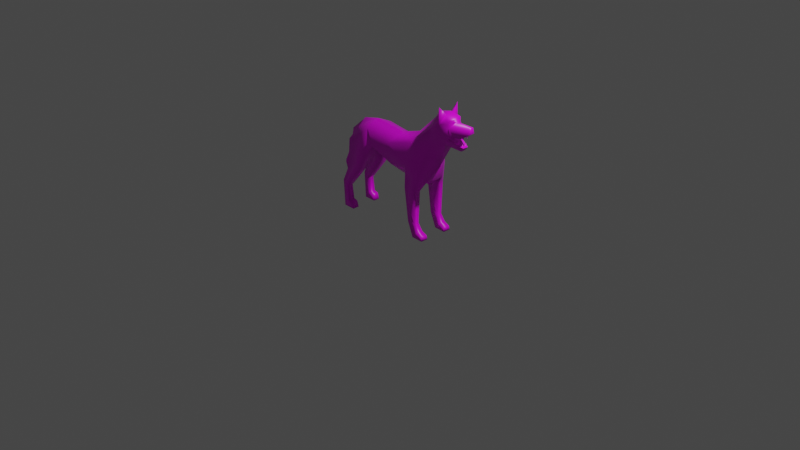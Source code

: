 # Source: dog.blend  (saved by Blender 2.91.10; exported with 4.5.12 LTS)
import bpy
from mathutils import Matrix  # noqa: F401  (used for matrix-valued properties, if any)

bpy.ops.wm.read_factory_settings(use_empty=True)
scene = bpy.context.scene
scene.name = 'Scene'

# ---- collections
col_collection = bpy.data.collections.new('Collection'); scene.collection.children.link(col_collection)

# ---- images (referenced by path relative to the original .blend; pixels are not part of the script)
import os
ASSET_DIR = os.environ.get("B2B_ASSET_DIR", "")  # directory of the original .blend (textures are referenced by path, not embedded)
HERE = os.path.dirname(os.path.abspath(__file__))  # packed textures are extracted next to this script under _unpacked/

def load_image(name, relpath, width, height, colorspace="sRGB"):
    """Load a texture the original file referenced (path relative to the .blend, or extracted next to this script)."""
    p = next((c for c in (os.path.join(HERE, relpath), os.path.join(ASSET_DIR, relpath)) if relpath and os.path.exists(c)), "")
    if p:
        img = bpy.data.images.load(p, check_existing=True)
        img.name = name
    else:  # same state as the original file: an image datablock whose file is absent (Cycles renders it pink)
        img = bpy.data.images.new(name, width, height)
        img.source = "FILE"
        img.filepath = "//" + (relpath or name)
    img.colorspace_settings.name = colorspace
    return img
img_dog_tga = load_image('dog.tga', 'dog.tga', 1024, 1024, 'sRGB')

# ---- materials (node trees are filled in below, after node groups)
mat_material = bpy.data.materials.new('Material')
mat_material.alpha_threshold = 0.0
mat_material.use_transparent_shadow = False
mat_material.line_color = (0.0, 0.0, 0.0, 1.0)

# ---- material node trees
mat_material.use_nodes = True; mat_material.node_tree.nodes.clear()
_N = mat_material.node_tree.nodes; _L = mat_material.node_tree.links
n0 = _N.new('ShaderNodeOutputMaterial'); n0.name = 'Material Output'; n0.location = (300, 300)
n1 = _N.new('ShaderNodeBsdfPrincipled'); n1.name = 'Principled BSDF'; n1.location = (10, 300)
n1.distribution = 'GGX'
n1.subsurface_method = 'BURLEY'
n1.inputs[2].default_value = 0.4
n1.inputs[3].default_value = 1.45
n1.inputs[27].default_value = (0.0, 0.0, 0.0, 1.0)
n1.inputs[28].default_value = 1.0
n2 = _N.new('ShaderNodeTexImage'); n2.name = '画像テクスチャ'; n2.location = (-435, 206)
n2.image = img_dog_tga
_L.new(n1.outputs[0], n0.inputs[0])
_L.new(n2.outputs[0], n1.inputs[0])
_L.new(n2.outputs[1], n1.inputs[4])
n0.is_active_output = True

# ---- world
world_world = bpy.data.worlds.new('World'); scene.world = world_world
world_world.use_nodes = True; world_world.node_tree.nodes.clear()
_N = world_world.node_tree.nodes; _L = world_world.node_tree.links
n0 = _N.new('ShaderNodeOutputWorld'); n0.name = 'World Output'; n0.location = (300, 300)
n1 = _N.new('ShaderNodeBackground'); n1.name = 'Background'; n1.location = (10, 300)
n1.inputs[0].default_value = (0.05088, 0.05088, 0.05088, 1.0)
_L.new(n1.outputs[0], n0.inputs[0])
n0.is_active_output = True
world_world.color = (0.05088, 0.05088, 0.05088)
world_world.use_sun_shadow = False
world_world.sun_shadow_jitter_overblur = 0.0

# ---- cameras
cam_camera = bpy.data.cameras.new('Camera')
cam_camera.clip_end = 100.0
cam_camera.ortho_scale = 7.314

# ---- lights
light_light = bpy.data.lights.new('Light', 'POINT')
light_light.transmission_factor = 0.0
light_light.energy = 1000.0
light_light.shadow_soft_size = 0.1
light_light.shadow_maximum_resolution = 0.006
light_light.use_absolute_resolution = True

# ---- meshes
me_dog = bpy.data.meshes.new('Dog')
me_dog.from_pydata([(0.9534, -0.0417, 1.191), (0.6618, -0.1252, 1.234), (0.751, -0.08909, 1.212), (0.6862, -0.06748, 1.034), (0.8602, -0.02565, 1.003), (0.8611, -0.02946, 1.046), (0.8821, -0.04009, 1.154), (0.5177, -0.09451, 1.146), (-0.5574, -0.1616, 0.7573), (-0.5611, -0.1795, 0.4551), (-0.6472, -0.1746, 0.2774), (-0.6252, -0.1795, 0.000872), (-0.4988, -0.1795, -0.002791), (-0.519, -0.1795, 0.05948), (-0.5648, -0.1795, 0.07414), (-0.5812, -0.1746, 0.2262), (-0.3926, -0.1795, 0.4606), (-0.2974, -0.1795, 0.6639), (0.4188, -0.1927, 0.4881), (0.4538, -0.1779, 0.7217), (-0.2926, -0.1518, 0.9357), (-0.4703, -0.1045, 0.9036), (0.2813, -0.1927, 0.5018), (0.4107, -0.1855, 0.1454), (0.4547, -0.1927, 0.07066), (0.5115, -0.1956, 0.04025), (0.5221, -0.1956, 0.001788), (0.395, -0.1927, 0.005451), (0.3228, -0.1855, 0.1542), (0.2916, -0.1954, 0.7491), (0.02135, -0.1691, 0.8806), (0.3537, -0.1506, 0.9764), (-0.2441, 0.08542, 0.7106), (0.5744, -0.09304, 1.233), (0.6781, -0.04738, 1.325), (0.6158, -0.08758, 1.311), (0.6723, -0.13, 1.13), (0.036, -0.1417, 0.6572), (0.5102, -0.1134, 0.8922), (-0.234, -0.1437, 0.7577), (0.2283, -0.1161, 0.6238), (0.6174, -0.1084, 1.073), (-0.6818, -0.0524, 0.5549), (-0.4997, -0.03104, 0.8852), (-0.6248, -0.04982, 0.7472), (-0.763, -0.03883, 0.4064), (-0.5165, -0.05218, 0.7015), (0.6597, -0.1202, 1.406), (-0.5611, -0.09663, 0.4551), (-0.6472, -0.1117, 0.2774), (-0.6252, -0.1068, 0.000872), (-0.4988, -0.1068, -0.002791), (-0.519, -0.1068, 0.05948), (-0.5648, -0.1068, 0.07414), (-0.5812, -0.1117, 0.2262), (-0.3926, -0.09663, 0.4606), (0.4188, -0.12, 0.4881), (0.2813, -0.12, 0.5018), (0.4107, -0.1272, 0.1454), (0.4547, -0.12, 0.07066), (0.5115, -0.1142, 0.04025), (0.5221, -0.1142, 0.001788), (0.395, -0.12, 0.005451), (0.3228, -0.1272, 0.1542), (0.4896, -0.1044, 0.5883), (0.9534, 0.0417, 1.191), (0.9572, -0.02041, 1.256), (0.7911, 0.0, 1.266), (0.6697, 0.0, 1.338), (0.5489, 0.0, 1.316), (0.5049, 0.0, 1.243), (0.2924, 0.0, 1.039), (0.05066, 0.0, 0.9625), (-0.3047, 0.0, 1.003), (-0.4949, 0.0, 0.9547), (-0.68, 0.0, 0.7952), (-0.7276, 0.0, 0.5709), (-0.8076, 0.0, 0.4043), (-0.7833, 0.0, 0.31), (-0.6177, 0.0, 0.5226), (-0.5585, 0.0, 0.6932), (0.6618, 0.1252, 1.234), (0.751, 0.08909, 1.212), (-0.2226, 0.0, 0.6353), (0.05066, 0.0, 0.5354), (0.4188, 0.0, 0.5173), (0.5724, 0.0, 0.7647), (0.6862, 0.06748, 1.034), (0.8602, 0.02565, 1.003), (0.8611, 0.02946, 1.046), (0.8821, 0.04009, 1.154), (-0.4684, 0.0, 0.659), (0.5177, 0.09451, 1.146), (-0.5574, 0.1616, 0.7573), (-0.5611, 0.1795, 0.4551), (-0.6472, 0.1746, 0.2774), (-0.6252, 0.1795, 0.000872), (-0.4988, 0.1795, -0.002791), (-0.519, 0.1795, 0.05948), (-0.5648, 0.1795, 0.07414), (-0.5812, 0.1746, 0.2262), (-0.3926, 0.1795, 0.4606), (-0.2974, 0.1795, 0.6639), (0.4188, 0.1927, 0.4881), (0.4538, 0.1779, 0.7217), (-0.2926, 0.1518, 0.9357), (-0.4703, 0.1045, 0.9036), (0.2813, 0.1927, 0.5018), (0.4107, 0.1855, 0.1454), (0.4547, 0.1927, 0.07066), (0.5115, 0.1956, 0.04025), (0.5221, 0.1956, 0.001788), (0.395, 0.1927, 0.005451), (0.3228, 0.1855, 0.1542), (0.2916, 0.1954, 0.7491), (0.02135, 0.1691, 0.8806), (0.3537, 0.1506, 0.9764), (-0.2441, -0.08542, 0.7106), (0.5744, 0.09304, 1.233), (0.6781, 0.04738, 1.325), (0.6158, 0.08758, 1.311), (0.6723, 0.13, 1.13), (0.036, 0.1417, 0.6572), (0.5102, 0.1134, 0.8922), (-0.234, 0.1437, 0.7577), (0.2283, 0.1161, 0.6238), (0.6174, 0.1084, 1.073), (-0.5368, 0.0, 0.7901), (-0.497, 0.0, 0.9588), (-0.5049, 0.0, 0.8121), (-0.5403, 0.0, 0.8962), (-0.6818, 0.0524, 0.5549), (-0.4997, 0.03104, 0.8852), (-0.6248, 0.04982, 0.7472), (-0.763, 0.03883, 0.4064), (-0.5165, 0.05218, 0.7015), (0.4569, 0.0, 1.197), (0.6597, 0.1202, 1.406), (-0.5611, 0.09663, 0.4551), (-0.6472, 0.1117, 0.2774), (-0.6252, 0.1068, 0.000872), (-0.4988, 0.1068, -0.002791), (-0.519, 0.1068, 0.05948), (-0.5648, 0.1068, 0.07414), (-0.5812, 0.1117, 0.2262), (-0.3926, 0.09663, 0.4606), (0.4188, 0.12, 0.4881), (0.2813, 0.12, 0.5018), (0.4107, 0.1272, 0.1454), (0.4547, 0.12, 0.07066), (0.5115, 0.1142, 0.04025), (0.5221, 0.1142, 0.001788), (0.395, 0.12, 0.005451), (0.3228, 0.1272, 0.1542), (0.4896, 0.1044, 0.5883), (0.8779, -0.02292, 1.078), (0.8779, 0.02292, 1.078), (0.8853, -0.02898, 1.122), (0.8853, 0.02898, 1.122), (0.7705, -0.08173, 1.14), (0.8712, -0.04684, 1.135), (0.8712, 0.04684, 1.135), (0.7705, 0.08173, 1.14), (0.8908, -0.02946, 1.044), (0.7357, -0.08704, 1.096), (0.8908, 0.02946, 1.044), (0.7357, 0.08704, 1.096), (0.9572, 0.02041, 1.256), (0.8925, -0.02086, 1.159), (0.8925, 0.02086, 1.159), (0.8714, -0.01435, 1.041), (0.8714, 0.01435, 1.041), (0.8692, -0.03074, 1.149), (0.8692, 0.03074, 1.149), (0.849, -0.02049, 1.053), (0.849, 0.02049, 1.053), (0.8908, -0.02946, 1.044), (0.7357, -0.08704, 1.096), (0.7705, -0.08173, 1.14), (0.8712, -0.04684, 1.135), (0.8712, 0.04684, 1.135), (0.8908, 0.02946, 1.044), (0.7357, 0.08704, 1.096), (0.7705, 0.08173, 1.14), (0.6597, -0.1202, 1.406), (0.6597, 0.1202, 1.406), (0.2917, -0.1909, 0.4149), (0.2917, -0.1218, 0.4149), (0.2917, 0.1909, 0.4149), (0.2917, 0.1218, 0.4149), (-0.5506, -0.1754, 0.2643), (-0.5506, -0.1093, 0.2643), (-0.5506, 0.1754, 0.2643), (-0.5506, 0.1093, 0.2643), (0.7692, -0.08193, 1.138), (0.7692, 0.08193, 1.138), (0.7366, -0.08689, 1.097), (0.7366, 0.08689, 1.097), (0.7308, 0.08619, 1.253), (0.7508, -0.07049, 1.281), (0.7678, -0.04932, 1.281), (0.7341, -0.08936, 1.284), (0.7308, -0.08619, 1.253), (0.7748, -0.03785, 1.262), (0.7596, -0.06117, 1.244), (0.7341, 0.08936, 1.284), (0.767, 0.0, 1.303), (0.7508, 0.07049, 1.281), (0.7678, 0.04932, 1.281), (0.7748, 0.03785, 1.262), (0.7596, 0.06117, 1.244), (0.7515, 0.05355, 1.3), (0.7515, -0.05355, 1.3)], [], [(67, 203, 204, 2), (0, 2, 178, 179), (0, 66, 2), (75, 76, 42, 44), (75, 44, 43, 74), (76, 77, 45, 42), (73, 128, 21, 20), (72, 73, 20, 30), (71, 72, 30, 31), (7, 1, 33), (3, 4, 176, 177), (10, 15, 190), (8, 9, 16, 17), (18, 186, 28, 23), (28, 27, 24, 23), (10, 11, 14, 15), (8, 17, 20), (29, 22, 18, 19), (27, 26, 25, 24), (11, 12, 13, 14), (68, 69, 35, 34), (1, 7, 36), (31, 38, 41, 7), (20, 39, 37, 30), (30, 29, 31), (19, 31, 29), (107, 147, 125), (2, 36, 178), (7, 41, 36), (33, 1, 35), (37, 84, 40), (40, 85, 64), (38, 3, 41), (41, 3, 177, 36), (39, 117, 37), (36, 194, 178), (206, 68, 34, 212), (69, 70, 33, 35), (201, 1, 202), (45, 77, 78), (45, 78, 79, 42), (42, 79, 80, 44), (44, 80, 129, 43), (40, 57, 22), (40, 22, 29), (56, 57, 40), (21, 128, 130), (46, 91, 117), (70, 136, 7, 33), (7, 136, 71, 31), (1, 201, 34), (36, 2, 1), (35, 1, 47), (34, 184, 1), (47, 34, 35), (117, 91, 83), (49, 191, 54), (46, 117, 55, 48), (56, 58, 63, 187), (63, 58, 59, 62), (49, 54, 53, 50), (64, 86, 38), (62, 59, 60, 61), (50, 53, 52, 51), (190, 191, 55, 16), (8, 46, 48), (39, 17, 117), (186, 187, 63, 28), (10, 49, 50, 11), (24, 59, 58, 23), (18, 56, 64), (38, 31, 19), (11, 50, 51, 12), (25, 60, 59, 24), (12, 51, 52, 13), (26, 61, 60, 25), (13, 52, 53, 14), (27, 62, 61, 26), (17, 39, 20), (28, 63, 62, 27), (14, 53, 54, 15), (37, 29, 30), (64, 56, 40), (40, 29, 37), (85, 40, 84), (64, 38, 19), (19, 18, 64), (65, 180, 183, 82), (65, 82, 167), (75, 133, 131, 76), (75, 74, 132, 133), (76, 131, 134, 77), (73, 105, 106, 128), (72, 115, 105, 73), (71, 116, 115, 72), (92, 118, 81), (87, 166, 181, 88), (95, 192, 100), (93, 102, 101, 94), (103, 108, 113, 188), (113, 108, 109, 112), (95, 100, 99, 96), (93, 105, 102), (114, 104, 103, 107), (112, 109, 110, 111), (96, 99, 98, 97), (68, 119, 120, 69), (81, 121, 92), (116, 92, 126, 123), (105, 115, 122, 124), (115, 116, 114), (104, 114, 116), (82, 183, 121), (92, 121, 126), (118, 120, 81), (122, 125, 84), (125, 154, 85), (123, 126, 87), (126, 121, 166, 87), (46, 135, 91), (124, 122, 32), (121, 195, 197), (206, 211, 119, 68), (69, 120, 118, 70), (205, 198, 81), (134, 78, 77), (134, 131, 79, 78), (131, 133, 80, 79), (133, 132, 129, 80), (180, 65, 0, 179), (2, 66, 67), (181, 176, 4, 88), (146, 125, 147), (106, 130, 128), (135, 32, 91), (70, 118, 92, 136), (92, 116, 71, 136), (81, 119, 205), (121, 81, 82), (182, 164, 163, 165), (162, 161, 160, 159), (88, 4, 3, 87), (120, 137, 81), (119, 81, 185), (137, 120, 119), (87, 3, 86), (139, 144, 193), (17, 16, 55, 117), (146, 189, 153, 148), (153, 152, 149, 148), (139, 140, 143, 144), (154, 123, 86), (152, 151, 150, 149), (140, 141, 142, 143), (192, 101, 145, 193), (93, 138, 135), (124, 32, 102), (188, 113, 153, 189), (91, 32, 83), (95, 96, 140, 139), (109, 108, 148, 149), (103, 154, 146), (123, 104, 116), (96, 97, 141, 140), (110, 109, 149, 150), (97, 98, 142, 141), (111, 110, 150, 151), (98, 99, 143, 142), (112, 111, 151, 152), (102, 105, 124), (113, 112, 152, 153), (99, 100, 144, 143), (145, 32, 135, 138), (122, 115, 114), (154, 125, 146), (86, 64, 154), (125, 122, 114), (85, 84, 125), (154, 104, 123), (104, 154, 103), (125, 114, 107), (154, 64, 85), (32, 145, 101, 102), (32, 122, 84, 83), (37, 117, 83, 84), (8, 21, 130), (8, 130, 127), (46, 8, 127), (135, 127, 93), (127, 130, 93), (130, 106, 93), (89, 156, 175), (6, 157, 172), (162, 159, 164, 182), (171, 175, 156), (5, 155, 170), (65, 167, 66, 0), (167, 82, 67), (167, 67, 66), (168, 157, 6), (158, 169, 90), (170, 155, 174), (171, 156, 89), (168, 172, 157), (173, 158, 90), (174, 155, 5), (169, 158, 173), (20, 21, 8), (105, 93, 106), (87, 86, 123), (3, 38, 86), (23, 58, 56, 18), (22, 57, 187, 186), (56, 187, 57), (18, 22, 186), (108, 103, 146, 148), (107, 188, 189, 147), (146, 147, 189), (103, 188, 107), (9, 48, 49, 10), (15, 54, 191, 190), (48, 55, 191, 49), (9, 10, 190, 16), (94, 95, 139, 138), (100, 192, 193, 144), (138, 139, 193, 145), (94, 101, 192, 95), (138, 93, 94), (48, 9, 8), (127, 135, 46), (194, 36, 196), (195, 121, 183), (196, 36, 177), (197, 166, 121), (202, 1, 2), (81, 198, 82), (202, 199, 201), (200, 199, 204), (67, 82, 210, 209), (198, 205, 207), (208, 209, 210), (2, 204, 202), (210, 82, 198), (67, 200, 203), (208, 206, 67), (67, 209, 208), (206, 200, 67), (201, 199, 212), (204, 203, 200), (204, 199, 202), (207, 205, 211), (210, 198, 207), (207, 208, 210), (212, 34, 201), (212, 200, 206), (212, 199, 200), (211, 206, 208), (208, 207, 211), (119, 211, 205)])
me_dog.polygons.foreach_set('use_smooth', [True] * 259)
_uv = me_dog.uv_layers.new(name='UVマップ')
_uv.uv.foreach_set('vector', [0.7448, 0.8038, 0.7246, 0.8133, 0.6896, 0.818, 0.6476, 0.8117, 0.7115, 0.6638, 0.6476, 0.8117, 0.6079, 0.7672, 0.645, 0.6951, 0.7115, 0.6638, 0.735, 0.7021, 0.6476, 0.8117, 0.2945, 0.9326, 0.3722, 0.9326, 0.372, 0.9606, 0.2996, 0.9588, 0.2945, 0.9326, 0.2996, 0.9588, 0.2295, 0.9579, 0.2076, 0.9326, 0.3722, 0.9326, 0.4426, 0.9326, 0.4324, 0.9518, 0.372, 0.9606, 0.5282, 0.1057, 0.5279, 0.03361, 0.5786, 0.03076, 0.5989, 0.1074, 0.5289, 0.2666, 0.5282, 0.1057, 0.5989, 0.1074, 0.6233, 0.2461, 0.5294, 0.3952, 0.5289, 0.2666, 0.6233, 0.2461, 0.6171, 0.409, 0.5828, 0.5067, 0.6581, 0.5922, 0.5982, 0.5623, 0.0348, 0.8645, 0.07337, 0.9627, 0.06423, 0.9964, 0.0004225, 0.9071, 0.237, 0.2563, 0.2077, 0.2792, 0.1994, 0.2555, 0.2541, 0.08648, 0.234, 0.1817, 0.1828, 0.1594, 0.1747, 0.09043, 0.2764, 0.6879, 0.2288, 0.6602, 0.2271, 0.5627, 0.261, 0.546, 0.2271, 0.5627, 0.2236, 0.5018, 0.2542, 0.5062, 0.261, 0.546, 0.237, 0.2563, 0.2563, 0.3884, 0.217, 0.3689, 0.2077, 0.2792, 0.2541, 0.08648, 0.1747, 0.09043, 0.1982, 0.005362, 0.2225, 0.7771, 0.2253, 0.6915, 0.2764, 0.6879, 0.278, 0.7725, 0.2236, 0.5018, 0.2514, 0.4742, 0.2575, 0.4847, 0.2542, 0.5062, 0.2563, 0.3884, 0.2165, 0.4141, 0.2087, 0.3933, 0.217, 0.3689, 0.5304, 0.6643, 0.5301, 0.5921, 0.5979, 0.6294, 0.56, 0.6712, 0.6143, 0.883, 0.4976, 0.9289, 0.5577, 0.831, 0.6171, 0.409, 0.6791, 0.4613, 0.6289, 0.5307, 0.5828, 0.5067, 0.5989, 0.1074, 0.6763, 0.1304, 0.7291, 0.2389, 0.6233, 0.2461, 0.6233, 0.2461, 0.7097, 0.3522, 0.6171, 0.409, 0.742, 0.4114, 0.6171, 0.409, 0.7097, 0.3522, 0.9602, 0.6543, 0.9855, 0.6507, 0.9946, 0.6952, 0.6476, 0.8117, 0.5577, 0.831, 0.6079, 0.7672, 0.4976, 0.9289, 0.4976, 0.8348, 0.5577, 0.831, 0.5982, 0.5623, 0.6581, 0.5922, 0.5979, 0.6294, 0.01911, 0.5295, 0.08623, 0.5445, 0.0277, 0.6056, 0.0277, 0.6056, 0.08565, 0.6694, 0.04664, 0.7024, 0.6791, 0.4613, 0.6592, 0.5519, 0.6289, 0.5307, 0.4976, 0.8348, 0.4976, 0.7672, 0.5644, 0.7702, 0.5577, 0.831, 0.6763, 0.1304, 0.7076, 0.1201, 0.7291, 0.2389, 0.5577, 0.831, 0.606, 0.7673, 0.6079, 0.7672, 0.7445, 0.8438, 0.7441, 0.923, 0.7039, 0.9115, 0.711, 0.8502, 0.5301, 0.5921, 0.5299, 0.5368, 0.5982, 0.5623, 0.5979, 0.6294, 0.6775, 0.8566, 0.6143, 0.883, 0.6653, 0.8382, 0.4324, 0.9518, 0.4426, 0.9326, 0.4714, 0.9587, 0.4324, 0.9518, 0.4714, 0.9587, 0.3773, 0.9956, 0.372, 0.9606, 0.372, 0.9606, 0.3773, 0.9956, 0.3036, 0.9953, 0.2996, 0.9588, 0.2996, 0.9588, 0.3036, 0.9953, 0.2511, 0.9816, 0.2295, 0.9579, 0.1909, 0.7324, 0.2, 0.688, 0.2253, 0.6915, 0.1909, 0.7324, 0.2253, 0.6915, 0.2225, 0.7771, 0.3045, 0.6865, 0.3553, 0.6683, 0.3904, 0.6941, 0.5786, 0.03076, 0.5279, 0.03361, 0.5277, 0.002885, 0.06672, 0.3192, 0.08717, 0.342, 0.04264, 0.4176, 0.5299, 0.5368, 0.5299, 0.5042, 0.5828, 0.5067, 0.5982, 0.5623, 0.5828, 0.5067, 0.5299, 0.5042, 0.5294, 0.3952, 0.6171, 0.409, 0.6143, 0.883, 0.6775, 0.8566, 0.7039, 0.9115, 0.5577, 0.831, 0.6476, 0.8117, 0.6143, 0.883, 0.5979, 0.6294, 0.6581, 0.5922, 0.6207, 0.7069, 0.7039, 0.9115, 0.6867, 0.9963, 0.6143, 0.883, 0.6207, 0.7069, 0.56, 0.6712, 0.5979, 0.6294, 0.04264, 0.4176, 0.08717, 0.342, 0.08675, 0.4323, 0.1323, 0.2671, 0.1711, 0.2585, 0.1679, 0.2858, 0.07535, 0.1313, 0.1422, 0.07141, 0.1561, 0.1626, 0.1196, 0.2007, 0.3045, 0.6865, 0.2867, 0.5425, 0.323, 0.5523, 0.3417, 0.6435, 0.323, 0.5523, 0.2867, 0.5425, 0.2856, 0.5032, 0.3164, 0.4913, 0.1323, 0.2671, 0.1679, 0.2858, 0.177, 0.377, 0.1444, 0.4042, 0.04664, 0.7024, 0.08513, 0.781, 0.02369, 0.8177, 0.3164, 0.4913, 0.2856, 0.5032, 0.2755, 0.4815, 0.2783, 0.4677, 0.1444, 0.4042, 0.177, 0.377, 0.1891, 0.394, 0.1872, 0.4183, 0.1994, 0.2555, 0.1711, 0.2585, 0.1561, 0.1626, 0.1828, 0.1594, 0.2541, 0.08648, 0.2894, 0.1026, 0.2642, 0.183, 0.1615, 0.05502, 0.1747, 0.09043, 0.1422, 0.07141, 0.2288, 0.6602, 0.2036, 0.6583, 0.2057, 0.5638, 0.2271, 0.5627, 0.237, 0.2563, 0.2621, 0.2543, 0.2899, 0.3817, 0.2563, 0.3884, 0.2542, 0.5062, 0.2856, 0.5032, 0.2867, 0.5425, 0.261, 0.546, 0.2764, 0.6879, 0.3045, 0.6865, 0.3097, 0.7315, 0.6791, 0.4613, 0.6171, 0.409, 0.742, 0.4114, 0.2563, 0.3884, 0.2899, 0.3817, 0.3015, 0.4399, 0.2679, 0.4466, 0.2575, 0.4847, 0.2755, 0.4815, 0.2856, 0.5032, 0.2542, 0.5062, 0.2165, 0.4141, 0.1872, 0.4183, 0.1891, 0.394, 0.2087, 0.3933, 0.2514, 0.4742, 0.2783, 0.4677, 0.2755, 0.4815, 0.2575, 0.4847, 0.2087, 0.3933, 0.1891, 0.394, 0.177, 0.377, 0.217, 0.3689, 0.2236, 0.5018, 0.1974, 0.5043, 0.1909, 0.4586, 0.2203, 0.4558, 0.1747, 0.09043, 0.1615, 0.05502, 0.1982, 0.005362, 0.2271, 0.5627, 0.2057, 0.5638, 0.1974, 0.5043, 0.2236, 0.5018, 0.217, 0.3689, 0.177, 0.377, 0.1679, 0.2858, 0.2077, 0.2792, 0.7291, 0.2389, 0.7097, 0.3522, 0.6233, 0.2461, 0.3097, 0.7315, 0.3045, 0.6865, 0.3904, 0.6941, 0.7664, 0.3124, 0.7097, 0.3522, 0.7291, 0.2389, 0.08565, 0.6694, 0.0277, 0.6056, 0.08623, 0.5445, 0.04664, 0.7024, 0.02369, 0.8177, 0.005342, 0.7465, 0.278, 0.7725, 0.2764, 0.6879, 0.3097, 0.7315, 0.7804, 0.6657, 0.8456, 0.6975, 0.8812, 0.7692, 0.8413, 0.8128, 0.7804, 0.6657, 0.8413, 0.8128, 0.7529, 0.6994, 0.2945, 0.9326, 0.2996, 0.9064, 0.372, 0.9045, 0.3722, 0.9326, 0.2945, 0.9326, 0.2076, 0.9326, 0.2295, 0.9072, 0.2996, 0.9064, 0.3722, 0.9326, 0.372, 0.9045, 0.4324, 0.9133, 0.4426, 0.9326, 0.5282, 0.1057, 0.4575, 0.1079, 0.4771, 0.03115, 0.5279, 0.03361, 0.5289, 0.2666, 0.4343, 0.2468, 0.4575, 0.1079, 0.5282, 0.1057, 0.5294, 0.3952, 0.4418, 0.4097, 0.4343, 0.2468, 0.5289, 0.2666, 0.477, 0.5071, 0.4618, 0.5629, 0.4022, 0.5932, 0.133, 0.865, 0.1687, 0.9068, 0.1095, 0.9957, 0.09943, 0.9654, 0.8337, 0.257, 0.8714, 0.256, 0.8632, 0.2798, 0.816, 0.08725, 0.8954, 0.09087, 0.8875, 0.1598, 0.8365, 0.1824, 0.9091, 0.6507, 0.9245, 0.5088, 0.9584, 0.5255, 0.9567, 0.623, 0.9584, 0.5255, 0.9245, 0.5088, 0.9313, 0.4689, 0.9619, 0.4646, 0.8337, 0.257, 0.8632, 0.2798, 0.8543, 0.3695, 0.815, 0.3892, 0.816, 0.08725, 0.8715, 0.005904, 0.8954, 0.09087, 0.963, 0.7399, 0.9075, 0.7352, 0.9091, 0.6507, 0.9602, 0.6543, 0.9619, 0.4646, 0.9313, 0.4689, 0.928, 0.4474, 0.9341, 0.437, 0.815, 0.3892, 0.8543, 0.3695, 0.8626, 0.3939, 0.855, 0.4147, 0.5304, 0.6643, 0.5009, 0.6715, 0.4627, 0.6299, 0.5301, 0.5921, 0.8738, 0.884, 0.9304, 0.8329, 0.9899, 0.9306, 0.4418, 0.4097, 0.477, 0.5071, 0.4311, 0.5315, 0.3803, 0.4624, 0.4575, 0.1079, 0.4343, 0.2468, 0.3284, 0.2405, 0.3802, 0.1315, 0.4343, 0.2468, 0.4418, 0.4097, 0.3487, 0.3536, 0.317, 0.413, 0.3487, 0.3536, 0.4418, 0.4097, 0.8413, 0.8128, 0.8812, 0.7692, 0.9304, 0.8329, 0.9899, 0.9306, 0.9304, 0.8329, 0.9899, 0.8373, 0.4618, 0.5629, 0.4627, 0.6299, 0.4022, 0.5932, 0.1535, 0.5301, 0.1442, 0.6061, 0.08623, 0.5445, 0.1442, 0.6061, 0.1244, 0.7028, 0.08565, 0.6694, 0.3803, 0.4624, 0.4311, 0.5315, 0.401, 0.5529, 0.9899, 0.8373, 0.9304, 0.8329, 0.9244, 0.7727, 0.9899, 0.7702, 0.06672, 0.3192, 0.1078, 0.3194, 0.08717, 0.342, 0.3802, 0.1315, 0.3284, 0.2405, 0.3489, 0.1215, 0.9304, 0.8329, 0.8832, 0.7693, 0.9232, 0.7726, 0.7445, 0.8438, 0.7779, 0.8505, 0.7844, 0.9118, 0.7441, 0.923, 0.5301, 0.5921, 0.4627, 0.6299, 0.4618, 0.5629, 0.5299, 0.5368, 0.8112, 0.8573, 0.8237, 0.8389, 0.8738, 0.884, 0.4324, 0.9133, 0.4714, 0.9064, 0.4426, 0.9326, 0.4324, 0.9133, 0.372, 0.9045, 0.3773, 0.8696, 0.4714, 0.9064, 0.372, 0.9045, 0.2996, 0.9064, 0.3036, 0.8698, 0.3773, 0.8696, 0.2996, 0.9064, 0.2295, 0.9072, 0.2511, 0.8835, 0.3036, 0.8698, 0.787, 0.5833, 0.7804, 0.6657, 0.7115, 0.6638, 0.7095, 0.5812, 0.6476, 0.8117, 0.735, 0.7021, 0.7448, 0.8038, 0.1095, 0.9957, 0.06423, 0.9964, 0.07337, 0.9627, 0.09943, 0.9654, 0.881, 0.6493, 0.7951, 0.6569, 0.8302, 0.6311, 0.4771, 0.03115, 0.5277, 0.002885, 0.5279, 0.03361, 0.1078, 0.3194, 0.131, 0.418, 0.08717, 0.342, 0.5299, 0.5368, 0.4618, 0.5629, 0.477, 0.5071, 0.5299, 0.5042, 0.477, 0.5071, 0.4418, 0.4097, 0.5294, 0.3952, 0.5299, 0.5042, 0.8738, 0.884, 0.7844, 0.9118, 0.8112, 0.8573, 0.9304, 0.8329, 0.8738, 0.884, 0.8413, 0.8128, 0.5651, 0.9241, 0.5651, 0.9976, 0.496, 0.9733, 0.496, 0.9484, 0.5888, 0.9263, 0.6314, 0.941, 0.6314, 0.9806, 0.5888, 0.9953, 0.09943, 0.9654, 0.07337, 0.9627, 0.0348, 0.8645, 0.133, 0.865, 0.4627, 0.6299, 0.4405, 0.7076, 0.4022, 0.5932, 0.7844, 0.9118, 0.8738, 0.884, 0.801, 0.9963, 0.4405, 0.7076, 0.4627, 0.6299, 0.5009, 0.6715, 0.133, 0.865, 0.0348, 0.8645, 0.08513, 0.781, 0.9385, 0.2674, 0.903, 0.2863, 0.8997, 0.2589, 0.1747, 0.09043, 0.1828, 0.1594, 0.1561, 0.1626, 0.1422, 0.07141, 0.881, 0.6493, 0.8438, 0.6063, 0.8625, 0.5151, 0.8988, 0.5053, 0.8625, 0.5151, 0.8691, 0.4541, 0.8999, 0.466, 0.8988, 0.5053, 0.9385, 0.2674, 0.927, 0.4045, 0.8943, 0.3775, 0.903, 0.2863, 0.1244, 0.7028, 0.1462, 0.8183, 0.08513, 0.781, 0.8691, 0.4541, 0.9072, 0.4305, 0.91, 0.4443, 0.8999, 0.466, 0.927, 0.4045, 0.8843, 0.4188, 0.8822, 0.3945, 0.8943, 0.3775, 0.8714, 0.256, 0.8875, 0.1598, 0.9142, 0.163, 0.8997, 0.2589, 0.816, 0.08725, 0.8063, 0.1838, 0.7807, 0.1035, 0.9084, 0.05541, 0.9278, 0.07171, 0.8954, 0.09087, 0.9567, 0.623, 0.9584, 0.5255, 0.9798, 0.5265, 0.9819, 0.621, 0.08717, 0.342, 0.131, 0.418, 0.08675, 0.4323, 0.8337, 0.257, 0.815, 0.3892, 0.7814, 0.3826, 0.8087, 0.2551, 0.9313, 0.4689, 0.9245, 0.5088, 0.8988, 0.5053, 0.8999, 0.466, 0.9091, 0.6507, 0.8758, 0.6943, 0.881, 0.6493, 0.3803, 0.4624, 0.317, 0.413, 0.4418, 0.4097, 0.815, 0.3892, 0.8036, 0.4475, 0.7701, 0.4409, 0.7814, 0.3826, 0.928, 0.4474, 0.9313, 0.4689, 0.8999, 0.466, 0.91, 0.4443, 0.855, 0.4147, 0.8626, 0.3939, 0.8822, 0.3945, 0.8843, 0.4188, 0.9341, 0.437, 0.928, 0.4474, 0.91, 0.4443, 0.9072, 0.4305, 0.8626, 0.3939, 0.8543, 0.3695, 0.8943, 0.3775, 0.8822, 0.3945, 0.9619, 0.4646, 0.9652, 0.4186, 0.9946, 0.4214, 0.9881, 0.4671, 0.8954, 0.09087, 0.8715, 0.005904, 0.9084, 0.05541, 0.9584, 0.5255, 0.9619, 0.4646, 0.9881, 0.4671, 0.9798, 0.5265, 0.8543, 0.3695, 0.8632, 0.2798, 0.903, 0.2863, 0.8943, 0.3775, 0.9142, 0.163, 0.9278, 0.07171, 0.9949, 0.1314, 0.9509, 0.2009, 0.3284, 0.2405, 0.4343, 0.2468, 0.3487, 0.3536, 0.8758, 0.6943, 0.7951, 0.6569, 0.881, 0.6493, 0.08513, 0.781, 0.04664, 0.7024, 0.1244, 0.7028, 0.2918, 0.3143, 0.3284, 0.2405, 0.3487, 0.3536, 0.08565, 0.6694, 0.08623, 0.5445, 0.1442, 0.6061, 0.1244, 0.7028, 0.1652, 0.7472, 0.1462, 0.8183, 0.9075, 0.7352, 0.8758, 0.6943, 0.9091, 0.6507, 0.9946, 0.6952, 0.963, 0.7399, 0.9602, 0.6543, 0.1244, 0.7028, 0.04664, 0.7024, 0.08565, 0.6694, 0.9278, 0.07171, 0.9142, 0.163, 0.8875, 0.1598, 0.8954, 0.09087, 0.131, 0.418, 0.1535, 0.5301, 0.08623, 0.5445, 0.08675, 0.4323, 0.01911, 0.5295, 0.04264, 0.4176, 0.08675, 0.4323, 0.08623, 0.5445, 0.2541, 0.08648, 0.2527, 0.03271, 0.2949, 0.03562, 0.2541, 0.08648, 0.2949, 0.03562, 0.3015, 0.07027, 0.2894, 0.1026, 0.2541, 0.08648, 0.3015, 0.07027, 0.7807, 0.1035, 0.7685, 0.07124, 0.816, 0.08725, 0.7685, 0.07124, 0.775, 0.03657, 0.816, 0.08725, 0.775, 0.03657, 0.8171, 0.03348, 0.816, 0.08725, 0.9334, 0.9939, 0.9144, 0.9814, 0.9238, 0.9604, 0.8863, 0.9939, 0.8661, 0.9834, 0.8735, 0.961, 0.5888, 0.9263, 0.5888, 0.9953, 0.5651, 0.9976, 0.5651, 0.9241, 0.8962, 0.9939, 0.9238, 0.9604, 0.9144, 0.9814, 0.967, 0.9604, 0.9646, 0.983, 0.9433, 0.9891, 0.7804, 0.6657, 0.7529, 0.6994, 0.735, 0.7021, 0.7115, 0.6638, 0.7529, 0.6994, 0.8413, 0.8128, 0.7448, 0.8038, 0.7529, 0.6994, 0.7448, 0.8038, 0.735, 0.7021, 0.8507, 0.9939, 0.8661, 0.9834, 0.8863, 0.9939, 0.8916, 0.9341, 0.8958, 0.916, 0.9087, 0.9492, 0.9433, 0.9891, 0.9646, 0.983, 0.9867, 0.9891, 0.8962, 0.9939, 0.9144, 0.9814, 0.9334, 0.9939, 0.8507, 0.9939, 0.8735, 0.961, 0.8661, 0.9834, 0.8734, 0.9492, 0.8916, 0.9341, 0.9087, 0.9492, 0.9867, 0.9891, 0.9646, 0.983, 0.967, 0.9604, 0.8958, 0.916, 0.8916, 0.9341, 0.8734, 0.9492, 0.1982, 0.005362, 0.2527, 0.03271, 0.2541, 0.08648, 0.8715, 0.005904, 0.816, 0.08725, 0.8171, 0.03348, 0.133, 0.865, 0.08513, 0.781, 0.1462, 0.8183, 0.0348, 0.8645, 0.02369, 0.8177, 0.08513, 0.781, 0.261, 0.546, 0.2867, 0.5425, 0.3045, 0.6865, 0.2764, 0.6879, 0.2253, 0.6915, 0.2, 0.688, 0.2036, 0.6583, 0.2288, 0.6602, 0.3045, 0.6865, 0.3417, 0.6435, 0.3553, 0.6683, 0.2764, 0.6879, 0.2253, 0.6915, 0.2288, 0.6602, 0.9245, 0.5088, 0.9091, 0.6507, 0.881, 0.6493, 0.8988, 0.5053, 0.9602, 0.6543, 0.9567, 0.623, 0.9819, 0.621, 0.9855, 0.6507, 0.881, 0.6493, 0.8302, 0.6311, 0.8438, 0.6063, 0.9091, 0.6507, 0.9567, 0.623, 0.9602, 0.6543, 0.234, 0.1817, 0.2642, 0.183, 0.2621, 0.2543, 0.237, 0.2563, 0.2077, 0.2792, 0.1679, 0.2858, 0.1711, 0.2585, 0.1994, 0.2555, 0.1196, 0.2007, 0.1561, 0.1626, 0.1711, 0.2585, 0.1323, 0.2671, 0.234, 0.1817, 0.237, 0.2563, 0.1994, 0.2555, 0.1828, 0.1594, 0.8365, 0.1824, 0.8337, 0.257, 0.8087, 0.2551, 0.8063, 0.1838, 0.8632, 0.2798, 0.8714, 0.256, 0.8997, 0.2589, 0.903, 0.2863, 0.9509, 0.2009, 0.9385, 0.2674, 0.8997, 0.2589, 0.9142, 0.163, 0.8365, 0.1824, 0.8875, 0.1598, 0.8714, 0.256, 0.8337, 0.257, 0.8063, 0.1838, 0.816, 0.08725, 0.8365, 0.1824, 0.2642, 0.183, 0.234, 0.1817, 0.2541, 0.08648, 0.08744, 0.2835, 0.1078, 0.3194, 0.06672, 0.3192, 0.606, 0.7673, 0.5577, 0.831, 0.5655, 0.7701, 0.8832, 0.7693, 0.9304, 0.8329, 0.8812, 0.7692, 0.5655, 0.7701, 0.5577, 0.831, 0.5644, 0.7702, 0.9232, 0.7726, 0.9244, 0.7727, 0.9304, 0.8329, 0.6653, 0.8382, 0.6143, 0.883, 0.6476, 0.8117, 0.8738, 0.884, 0.8237, 0.8389, 0.8413, 0.8128, 0.6653, 0.8382, 0.7083, 0.8402, 0.6775, 0.8566, 0.728, 0.8288, 0.7083, 0.8402, 0.6896, 0.818, 0.7448, 0.8038, 0.8419, 0.8117, 0.8, 0.818, 0.7649, 0.8133, 0.8242, 0.8382, 0.812, 0.8566, 0.7812, 0.8402, 0.7615, 0.8288, 0.7649, 0.8133, 0.8, 0.818, 0.6476, 0.8117, 0.6896, 0.818, 0.6653, 0.8382, 0.8, 0.818, 0.8419, 0.8117, 0.8242, 0.8382, 0.7448, 0.8038, 0.728, 0.8288, 0.7246, 0.8133, 0.7615, 0.8288, 0.745, 0.8438, 0.7448, 0.8038, 0.7448, 0.8038, 0.7649, 0.8133, 0.7615, 0.8288, 0.7445, 0.8438, 0.728, 0.8288, 0.7448, 0.8038, 0.6775, 0.8566, 0.7083, 0.8402, 0.711, 0.8502, 0.6896, 0.818, 0.7246, 0.8133, 0.728, 0.8288, 0.6896, 0.818, 0.7083, 0.8402, 0.6653, 0.8382, 0.7812, 0.8402, 0.812, 0.8566, 0.7785, 0.8502, 0.8, 0.818, 0.8242, 0.8382, 0.7812, 0.8402, 0.7812, 0.8402, 0.7615, 0.8288, 0.8, 0.818, 0.711, 0.8502, 0.7039, 0.9115, 0.6775, 0.8566, 0.711, 0.8502, 0.728, 0.8288, 0.7445, 0.8438, 0.711, 0.8502, 0.7083, 0.8402, 0.728, 0.8288, 0.7785, 0.8502, 0.745, 0.8438, 0.7615, 0.8288, 0.7615, 0.8288, 0.7812, 0.8402, 0.7785, 0.8502, 0.7844, 0.9118, 0.7779, 0.8505, 0.8112, 0.8573])
me_dog.materials.append(mat_material)
me_dog.use_remesh_fix_poles = True
me_dog.use_remesh_preserve_attributes = False
me_dog.use_mirror_y = True
me_dog.use_mirror_vertex_groups = False
me_dog.update()
arm_x = bpy.data.armatures.new('アーマチュア')  # bones are not reproduced

# ---- objects
ob_light = bpy.data.objects.new('Light', light_light)
ob_camera = bpy.data.objects.new('Camera', cam_camera)
ob_x = bpy.data.objects.new('エンプティ', None)
ob_dog = bpy.data.objects.new('Dog', me_dog)
ob_x_1 = bpy.data.objects.new('アーマチュア', arm_x)

# ---- transforms, parenting, visibility, modifiers, constraints
ob_light.location = (4.076, 1.005, 5.88)
ob_light.rotation_euler = (0.6503, 0.05522, 1.866)
ob_light.lock_rotations_4d = False
ob_light.empty_display_type = 'ARROWS'
ob_light.color = (0.0, 0.0, 0.0, 0.0)
ob_light.lineart.crease_threshold = 0.0
ob_camera.location = (7.359, -6.926, 4.958)
ob_camera.rotation_euler = (1.109, 0.0, 0.8149)
ob_camera.lock_rotations_4d = False
ob_camera.empty_display_type = 'ARROWS'
ob_camera.color = (0.0, 0.0, 0.0, 0.0)
ob_camera.display_type = 'WIRE'
ob_camera.lineart.crease_threshold = 0.0
ob_x.location = (0.0, 0.0, 0.673)
ob_x.rotation_euler = (1.571, -0.0, -0.0)
ob_x.scale = (0.3986, 0.3986, 0.3986)
ob_x.empty_display_type = 'IMAGE'
ob_x.empty_display_size = 5.0
ob_x.lineart.crease_threshold = 0.0
ob_dog.location = (0.0, 0.0, 0.0)
ob_dog.lineart.crease_threshold = 0.0
ob_dog.use_mesh_mirror_y = True
_vg = ob_dog.vertex_groups.new(name='Chest')
for _i, _w in zip([17, 20, 21, 30, 32, 37, 39, 40, 72, 73, 74, 83, 84, 91, 102, 105, 106, 115, 117, 122, 124, 125, 128], [0.1591, 0.8282, 0.08974, 0.07439, 0.7581, 0.1152, 0.6647, 0.02052, 0.014, 0.8794, 0.1713, 0.7646, 0.3182, 0.1001, 0.1816, 0.8298, 0.09019, 0.07497, 0.7485, 0.1193, 0.6736, 0.0226, 0.2778]): _vg.add([_i], _w, 'REPLACE')
_vg = ob_dog.vertex_groups.new(name='Root')
for _i, _w in zip([29, 30, 32, 37, 39, 40, 83, 84, 114, 115, 117, 122, 124, 125], [0.0, 0.0, 0.0, 0.0, 0.0, 0.0, 0.0, 0.0, 0.0, 0.0, 0.0, 0.0, 0.0, 0.0]): _vg.add([_i], _w, 'REPLACE')
_vg = ob_dog.vertex_groups.new(name='Spine')
for _i, _w in zip([20, 30, 31, 32, 37, 39, 40, 71, 72, 73, 83, 84, 105, 115, 116, 117, 122, 124, 125], [0.04419, 0.9216, 0.0108, 0.05653, 0.6965, 0.09275, 0.09755, 0.07071, 0.8988, 0.01991, 0.08893, 0.467, 0.04475, 0.921, 0.01076, 0.05557, 0.6906, 0.09279, 0.1034]): _vg.add([_i], _w, 'REPLACE')
_vg = ob_dog.vertex_groups.new(name='Neck')
for _i, _w in zip([0, 1, 2, 3, 4, 5, 7, 19, 31, 33, 35, 36, 38, 41, 47, 65, 66, 69, 70, 71, 72, 81, 82, 86, 87, 88, 89, 92, 104, 116, 118, 120, 121, 123, 126, 136, 137, 155, 156, 159, 162, 163, 164, 165, 166, 167, 170, 171, 172, 173, 174, 175, 176, 177, 178, 179, 180, 181, 182, 183, 184, 185], [1.49e-06, 0.0006135, 0.0, 0.1323, 0.0, 0.0, 0.6818, 0.04643, 0.9092, 0.1551, 0.001194, 0.09904, 0.8058, 0.6056, 0.0004836, 1.848e-06, 8.571e-05, 0.02653, 0.2019, 0.8929, 0.0536, 0.0006152, 0.0, 0.3348, 0.1364, 0.0, 0.0, 0.7483, 0.04368, 0.9092, 0.1552, 0.001196, 0.1061, 0.8058, 0.5799, 0.6944, 0.0004845, 0.0, 0.0, 0.0, 0.0, 0.0, 0.0, 0.0, 0.0, 9.203e-05, 0.0, 0.0, 0.0, 0.0, 0.0, 0.0, 0.0, 0.0, 0.0, 6.253e-05, 6.39e-05, 0.0, 0.0, 0.0, 0.0004836, 0.0004845]): _vg.add([_i], _w, 'REPLACE')
_vg = ob_dog.vertex_groups.new(name='Head')
for _i, _w in zip([0, 1, 2, 3, 6, 7, 33, 34, 35, 36, 41, 47, 65, 66, 67, 68, 69, 70, 81, 82, 87, 90, 92, 118, 119, 120, 121, 126, 136, 137, 155, 156, 157, 158, 159, 160, 161, 162, 163, 164, 165, 166, 167, 168, 169, 172, 173, 176, 177, 178, 179, 180, 181, 182, 183, 184, 185, 194, 195, 196, 197, 198, 199, 200, 201, 202, 203, 204, 205, 206, 207, 208, 209, 210, 211, 212], [1.0, 0.9994, 1.0, 0.04207, 1.0, 0.3182, 0.8449, 1.0, 0.9988, 0.3553, 0.1918, 0.9995, 1.0, 0.9999, 1.0, 1.0, 0.9735, 0.7981, 0.9994, 1.0, 0.04534, 1.0, 0.2517, 0.8448, 1.0, 0.9988, 0.3529, 0.2276, 0.3056, 0.9995, 0.02665, 0.02665, 1.0, 1.0, 1.0, 1.0, 1.0, 1.0, 0.00197, 0.1664, 0.002234, 0.1007, 0.9999, 1.0, 1.0, 1.0, 1.0, 0.0007124, 0.166, 1.0, 0.9999, 0.9999, 0.0006911, 0.1017, 1.0, 0.9995, 0.9995, 1.0, 1.0, 0.15, 0.1401, 1.0, 0.005262, 0.452, 1.0, 1.0, 1.0, 1.0, 1.0, 1.0, 0.009593, 0.3514, 1.0, 1.0, 1.0, 1.0]): _vg.add([_i], _w, 'REPLACE')
_vg = ob_dog.vertex_groups.new(name='Joe')
for _i, _w in zip([0, 1, 2, 3, 4, 5, 6, 7, 30, 31, 33, 34, 35, 36, 38, 41, 47, 65, 66, 67, 68, 69, 70, 81, 82, 86, 87, 88, 89, 90, 92, 115, 116, 118, 119, 120, 121, 123, 126, 136, 137, 155, 156, 157, 158, 159, 160, 161, 162, 163, 164, 165, 166, 167, 168, 169, 170, 171, 172, 173, 174, 175, 176, 177, 178, 179, 180, 181, 182, 183, 184, 185, 194, 195, 196, 197, 201, 205, 206], [0.0, 0.0, 0.0, 0.8256, 1.0, 1.0, 0.0, 0.0, 0.0, 0.0, 0.0, 0.0, 0.0, 0.5457, 0.0, 0.2027, 0.0, 0.0, 0.0, 0.0, 0.0, 0.0, 0.0, 0.0, 0.0, 0.0, 0.8183, 1.0, 1.0, 0.0, 0.0, 0.0, 0.0, 0.0, 0.0, 0.0, 0.541, 0.0, 0.1925, 0.0, 0.0, 0.9733, 0.9733, 0.0, 0.0, 0.0, 0.0, 0.0, 0.0, 0.998, 0.8336, 0.9978, 0.8993, 0.0, 0.0, 0.0, 1.0, 1.0, 0.0, 0.0, 1.0, 1.0, 0.9993, 0.834, 0.0, 0.0, 0.0, 0.9993, 0.8983, 0.0, 0.0, 0.0, 0.0, 0.0, 0.85, 0.8599, 0.0, 0.0, 0.0]): _vg.add([_i], _w, 'REPLACE')
_vg = ob_dog.vertex_groups.new(name='Shoulder_R')
for _i, _w in zip([19, 29, 30, 31, 37, 38, 40, 57, 64, 84, 85, 86, 123, 125, 154, 187], [0.3678, 0.4875, 0.004007, 0.032, 0.08335, 0.05566, 0.5486, 0.01868, 0.3561, 0.06585, 0.3105, 0.2701, 0.03631, 0.01412, 0.03546, 0.0002849]): _vg.add([_i], _w, 'REPLACE')
_vg = ob_dog.vertex_groups.new(name='FrontLeg_R.000')
for _i, _w in zip([18, 19, 22, 29, 31, 37, 38, 40, 56, 57, 64, 84, 85, 86, 154, 186, 187], [0.6625, 0.5857, 1.0, 0.5125, 0.04803, 0.04575, 0.1023, 0.2586, 0.6729, 0.9813, 0.5717, 0.01305, 0.1852, 0.06248, 0.02308, 0.0006054, 0.01497]): _vg.add([_i], _w, 'REPLACE')
_vg = ob_dog.vertex_groups.new(name='FrontLeg_R.001')
for _i, _w in zip([18, 23, 28, 56, 58, 63, 186, 187], [0.3375, 0.0957, 0.9051, 0.3271, 0.06938, 0.9153, 0.9993, 0.9834]): _vg.add([_i], _w, 'REPLACE')
_vg = ob_dog.vertex_groups.new(name='Shoulder_L')
for _i, _w in zip([38, 40, 64, 84, 85, 86, 104, 114, 115, 116, 122, 123, 125, 147, 154, 189], [0.0363, 0.0133, 0.04373, 0.06686, 0.3105, 0.2701, 0.4055, 0.4635, 0.004066, 0.032, 0.08362, 0.05565, 0.5844, 0.0187, 0.4779, 3.189e-05]): _vg.add([_i], _w, 'REPLACE')
_vg = ob_dog.vertex_groups.new(name='FrontLeg_L.000')
for _i, _w in zip([64, 84, 85, 86, 103, 104, 107, 114, 116, 122, 123, 125, 146, 147, 154, 188, 189], [0.02846, 0.01422, 0.1852, 0.06249, 0.6346, 0.5508, 1.0, 0.4873, 0.04803, 0.04589, 0.1023, 0.2755, 0.7092, 0.9813, 0.4635, 0.01219, 0.001673]): _vg.add([_i], _w, 'REPLACE')
_vg = ob_dog.vertex_groups.new(name='FrontLeg_L.001')
for _i, _w in zip([103, 108, 113, 146, 148, 153, 188, 189], [0.3654, 0.0957, 0.9051, 0.2908, 0.06938, 0.9153, 0.9866, 0.9981]): _vg.add([_i], _w, 'REPLACE')
_vg = ob_dog.vertex_groups.new(name='Tail.000')
for _i, _w in zip([8, 21, 32, 43, 44, 46, 74, 75, 80, 83, 91, 93, 106, 117, 127, 128, 129, 130, 132, 133, 135], [0.0, 0.07528, 0.0, 1.0, 0.4898, 0.0, 0.4862, 0.5149, 0.1131, 0.0, 0.0, 0.0, 0.07522, 0.0, 0.0, 0.0, 0.9843, 0.2951, 1.0, 0.4898, 0.0]): _vg.add([_i], _w, 'REPLACE')
_vg = ob_dog.vertex_groups.new(name='Tail.001')
for _i, _w in zip([42, 44, 75, 76, 79, 80, 129, 131, 133], [0.864, 0.5081, 0.4807, 0.1612, 0.5452, 0.8728, 0.01572, 0.8699, 0.5081]): _vg.add([_i], _w, 'REPLACE')
_vg = ob_dog.vertex_groups.new(name='Tail.002')
for _i, _w in zip([42, 45, 76, 77, 78, 79, 131, 134], [0.1293, 1.0, 0.8388, 1.0, 1.0, 0.4548, 0.1301, 1.0]): _vg.add([_i], _w, 'REPLACE')
_vg = ob_dog.vertex_groups.new(name='ChestToLeg_R')
for _i, _w in zip([8, 17, 20, 21, 73, 74, 127, 128, 130], [0.4899, 0.01463, 0.07582, 0.7977, 0.00583, 0.1713, 0.0402, 0.3612, 0.3534]): _vg.add([_i], _w, 'REPLACE')
_vg = ob_dog.vertex_groups.new(name='RearLeg_R.000')
for _i, _w in zip([8, 9, 17, 20, 21, 39, 46, 48, 83, 91, 117, 127, 135], [0.5101, 0.2604, 0.6839, 0.002758, 0.03731, 0.1618, 0.9315, 0.2461, 0.07068, 0.4513, 0.1934, 0.4584, 0.04359]): _vg.add([_i], _w, 'REPLACE')
_vg = ob_dog.vertex_groups.new(name='RearLeg_R.001')
for _i, _w in zip([9, 10, 11, 14, 15, 16, 17, 46, 48, 49, 54, 55, 117, 190, 191], [0.7396, 0.8853, 0.0, 0.0, 0.0, 0.9659, 0.09722, 0.0256, 0.7539, 0.8116, 0.07436, 0.9654, 0.001658, 1.0, 1.0]): _vg.add([_i], _w, 'REPLACE')
_vg = ob_dog.vertex_groups.new(name='RearLeg_R.002')
for _i, _w in zip([10, 11, 12, 13, 14, 15, 49, 50, 51, 52, 53, 54, 190, 191], [0.1147, 0.2651, 0.04675, 0.1627, 0.837, 1.0, 0.1884, 0.2911, 0.01699, 0.05, 0.7618, 0.9256, 0.0, 0.0]): _vg.add([_i], _w, 'REPLACE')
_vg = ob_dog.vertex_groups.new(name='RearLeg_R.003')
for _i, _w in zip([11, 12, 13, 14, 50, 51, 52, 53], [0.7349, 0.9517, 0.8364, 0.163, 0.7089, 0.9666, 0.9489, 0.2382]): _vg.add([_i], _w, 'REPLACE')
_vg = ob_dog.vertex_groups.new(name='Helper.RearLeg_R.000')
for _i, _w in zip([8, 9, 17, 21, 43, 46, 106, 127, 129, 130], [0.0, 0.0, 0.05539, 0.0, 0.0, 0.0398, 0.0, 0.01418, 0.0, 0.0]): _vg.add([_i], _w, 'REPLACE')
_vg = ob_dog.vertex_groups.new(name='Helper.RearLeg_R.001')
for _i, _w in zip([9, 10, 15, 45, 48, 49, 54, 76, 77, 78, 79, 131, 134, 190, 191], [0.0, 0.0, 0.06119, 0.0, 0.0, 0.0, 0.009365, 0.0, 0.0, 0.0, 0.0, 0.0, 0.0, 0.03536, 0.03612]): _vg.add([_i], _w, 'REPLACE')
_vg = ob_dog.vertex_groups.new(name='ChestToLeg_L')
for _i, _w in zip([73, 74, 93, 102, 105, 106, 124, 127, 128, 130], [0.005806, 0.1713, 0.4901, 0.01744, 0.07585, 0.7971, 0.0001682, 0.03972, 0.3609, 0.3515]): _vg.add([_i], _w, 'REPLACE')
_vg = ob_dog.vertex_groups.new(name='RearLeg_L.000')
for _i, _w in zip([32, 46, 83, 91, 93, 94, 101, 102, 106, 117, 122, 124, 127, 135, 138, 192], [0.1854, 0.04292, 0.07579, 0.4486, 0.5099, 0.2468, 0.003716, 0.6469, 0.03753, 0.0008685, 0.001321, 0.1529, 0.4617, 0.9306, 0.2723, 0.003504]): _vg.add([_i], _w, 'REPLACE')
_vg = ob_dog.vertex_groups.new(name='RearLeg_L.001')
for _i, _w in zip([94, 95, 100, 101, 102, 135, 138, 139, 144, 145, 192, 193], [0.7532, 0.8914, 0.08646, 0.9666, 0.1079, 0.02578, 0.7277, 0.8945, 0.08633, 0.9676, 0.9928, 0.9956]): _vg.add([_i], _w, 'REPLACE')
_vg = ob_dog.vertex_groups.new(name='RearLeg_L.002')
for _i, _w in zip([95, 96, 97, 99, 100, 139, 140, 141, 143, 144, 192, 193], [0.1086, 0.2436, 0.003633, 0.8326, 0.9096, 0.1055, 0.2434, 0.002308, 0.7399, 0.886, 0.0, 0.0]): _vg.add([_i], _w, 'REPLACE')
_vg = ob_dog.vertex_groups.new(name='RearLeg_L.003')
for _i, _w in zip([96, 97, 98, 99, 100, 140, 141, 142, 143, 144, 192, 193], [0.7564, 0.9733, 0.9795, 0.1674, 0.003896, 0.7566, 0.974, 0.9773, 0.2601, 0.00464, 0.003673, 0.004383]): _vg.add([_i], _w, 'REPLACE')
_vg = ob_dog.vertex_groups.new(name='Helper.RearLeg_L.000')
for _i, _w in zip([43, 74, 93, 102, 106, 127, 128, 130, 132, 135], [0.0, 0.0, 0.0, 0.05861, 0.0, 0.03852, 0.0, 0.0, 0.0, 0.03983]): _vg.add([_i], _w, 'REPLACE')
_vg = ob_dog.vertex_groups.new(name='Helper.RearLeg_L.001')
for _i, _w in zip([94, 95, 100, 138, 139, 144, 193], [0.0, 0.0, 0.0, 0.0, 0.0, 0.07223, 0.03612]): _vg.add([_i], _w, 'REPLACE')
_vg = ob_dog.vertex_groups.new(name='IK.RearLeg_R')
_vg = ob_dog.vertex_groups.new(name='PT.RearLeg_R')
_vg = ob_dog.vertex_groups.new(name='IK.RearLeg_L')
_vg = ob_dog.vertex_groups.new(name='PT.RearLeg_L')
_vg = ob_dog.vertex_groups.new(name='FrontFoot_R')
for _i, _w in zip([23, 24, 25, 26, 27, 28, 58, 59, 60, 61, 62, 63], [0.0, 0.0, 0.0, 0.0, 0.0, 0.0, 0.0, 0.0, 0.0, 0.0, 0.01266, 0.0]): _vg.add([_i], _w, 'REPLACE')
_vg = ob_dog.vertex_groups.new(name='FrontLeg_R.003')
for _i, _w in zip([23, 24, 25, 26, 27, 58, 59, 60, 61, 62], [0.03985, 0.8727, 0.9922, 0.9896, 0.5381, 0.01594, 0.9131, 1.0, 1.0, 0.535]): _vg.add([_i], _w, 'REPLACE')
_vg = ob_dog.vertex_groups.new(name='FrontLeg_R.002')
for _i, _w in zip([23, 24, 25, 26, 27, 28, 58, 59, 62, 63, 186, 187], [0.8644, 0.1273, 0.007775, 0.01043, 0.4619, 0.09495, 0.9147, 0.08693, 0.465, 0.08472, 5.905e-05, 0.001328]): _vg.add([_i], _w, 'REPLACE')
_vg = ob_dog.vertex_groups.new(name='IK.FrontLeg_R')
for _i, _w in zip([22, 23, 24, 25, 26, 27, 28, 29, 56, 57, 58, 59, 60, 61, 62, 63, 103, 107, 108, 109, 112, 113, 146, 147, 148, 149, 152, 153, 186, 187, 188, 189], [0.0, 0.0, 0.0, 0.0, 0.0, 0.0, 0.0, 0.0, 0.0, 0.0, 0.0, 0.0, 0.0, 0.0, 0.0, 0.0, 0.0, 0.0, 0.0, 0.0, 0.0, 0.0, 0.0, 0.0, 0.0, 0.0, 0.0, 0.0, 0.0, 0.0, 0.0, 0.0]): _vg.add([_i], _w, 'REPLACE')
_vg = ob_dog.vertex_groups.new(name='PT.FrontLeg_R')
_vg = ob_dog.vertex_groups.new(name='FrontFoot_L')
for _i, _w in zip([108, 109, 110, 111, 112, 113, 148, 149, 150, 151, 152, 153], [0.0, 0.0, 0.0, 0.05694, 0.0, 0.0, 0.0, 0.0, 0.0, 0.0, 0.0, 0.0]): _vg.add([_i], _w, 'REPLACE')
_vg = ob_dog.vertex_groups.new(name='FrontLeg_L.003')
for _i, _w in zip([108, 109, 110, 111, 112, 148, 149, 150, 151, 152], [0.03985, 0.8727, 0.9922, 0.9896, 0.5381, 0.01594, 0.9131, 1.0, 1.0, 0.535]): _vg.add([_i], _w, 'REPLACE')
_vg = ob_dog.vertex_groups.new(name='FrontLeg_L.002')
for _i, _w in zip([108, 109, 110, 111, 112, 113, 148, 149, 152, 153, 188, 189], [0.8644, 0.1273, 0.007775, 0.01043, 0.4619, 0.09495, 0.9147, 0.08693, 0.465, 0.08472, 0.001189, 0.0001484]): _vg.add([_i], _w, 'REPLACE')
_vg = ob_dog.vertex_groups.new(name='IK.FrontLeg_L')
for _i, _w in zip([22, 23, 28, 57, 58, 59, 63, 103, 107, 108, 109, 112, 113, 125, 146, 147, 148, 149, 150, 151, 152, 153, 186, 187, 188, 189], [0.0, 0.0, 0.0, 0.0, 0.0, 0.0, 0.0, 0.0, 0.0, 0.0, 0.0, 0.0, 0.0, 0.0, 0.0, 0.0, 0.0, 0.0, 0.0, 0.0, 0.0, 0.0, 0.0, 0.0, 0.0, 0.0]): _vg.add([_i], _w, 'REPLACE')
_vg = ob_dog.vertex_groups.new(name='PT.FrontLeg_L')
_vg = ob_dog.vertex_groups.new(name='Eyelid_R')
for _i, _w in zip([199, 200], [0.9947, 0.548]): _vg.add([_i], _w, 'REPLACE')
_vg = ob_dog.vertex_groups.new(name='Eyelid_L')
for _i, _w in zip([207, 208], [0.9904, 0.6486]): _vg.add([_i], _w, 'REPLACE')
_m = ob_dog.modifiers.new('三角面化', 'TRIANGULATE')
_m = ob_dog.modifiers.new('アーマチュア', 'ARMATURE')
_m.object = ob_x_1
_m.use_deform_preserve_volume = True
ob_x_1.location = (0.0, 0.0, 0.0)
ob_x_1.show_in_front = True
ob_x_1.lineart.crease_threshold = 0.0

# ---- collection membership
col_collection.objects.link(ob_light)
col_collection.objects.link(ob_camera)
col_collection.objects.link(ob_x)
col_collection.objects.link(ob_dog)
col_collection.objects.link(ob_x_1)

# ---- scene / render settings (as saved in the file)
scene.camera = ob_camera
scene.frame_start = 1; scene.frame_end = 13; scene.frame_set(22)
scene.render.engine = 'BLENDER_EEVEE_NEXT'
scene.cycles.use_denoising = False
scene.cycles.samples = 128
scene.cycles.sampling_pattern = 'TABULATED_SOBOL'
scene.cycles.use_adaptive_sampling = False
scene.cycles.use_light_tree = False
scene.view_settings.view_transform = 'Filmic'
bpy.context.view_layer.update()
